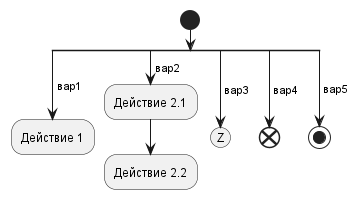

The diagram above was rendered by PlantUML. Its source (embedded in the PNG):
@startuml
start
split
  ->вар1;
   :Действие 1;
   kill
split again
  ->вар2;
   :Действие 2.1;
   :Действие 2.2;
   detach
split again
  ->вар3;
   (Z)
   detach
split again
  ->вар4;
   end
split again
  ->вар5;
   stop
end split
@enduml